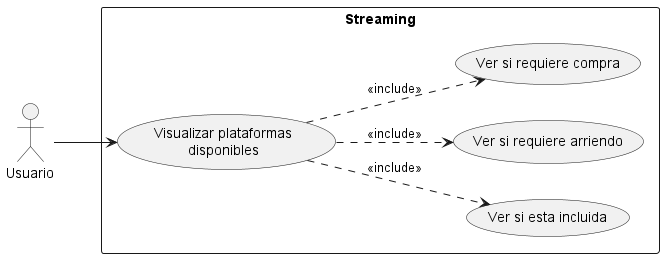

The diagram above was rendered by PlantUML. Its source (embedded in the PNG):
@startuml
left to right direction

actor "Usuario" as User

rectangle "Streaming" {
  usecase "Visualizar plataformas\ndisponibles" as ViewPlatforms
  usecase "Ver si esta incluida" as Included
  usecase "Ver si requiere arriendo" as Rent
  usecase "Ver si requiere compra" as Buy
}

User --> ViewPlatforms

ViewPlatforms ..> Included : <<include>>
ViewPlatforms ..> Rent : <<include>>
ViewPlatforms ..> Buy : <<include>>

@enduml